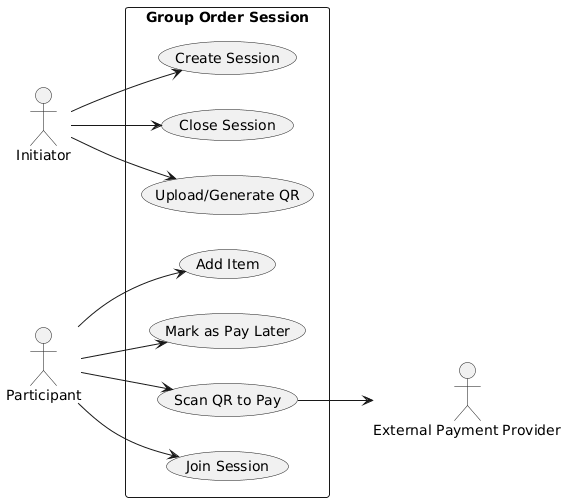

The diagram above was rendered by PlantUML. Its source (embedded in the PNG):
@startuml
left to right direction
actor Initiator
actor Participant
actor "External Payment Provider" as Payment

rectangle "Group Order Session" {
  Initiator --> (Create Session)
  Participant --> (Join Session)
  Participant --> (Add Item)
  Initiator --> (Upload/Generate QR)
  Participant --> (Scan QR to Pay)
  Participant --> (Mark as Pay Later)
  (Scan QR to Pay) --> Payment
  (Close Session) <-- Initiator
}
@enduml